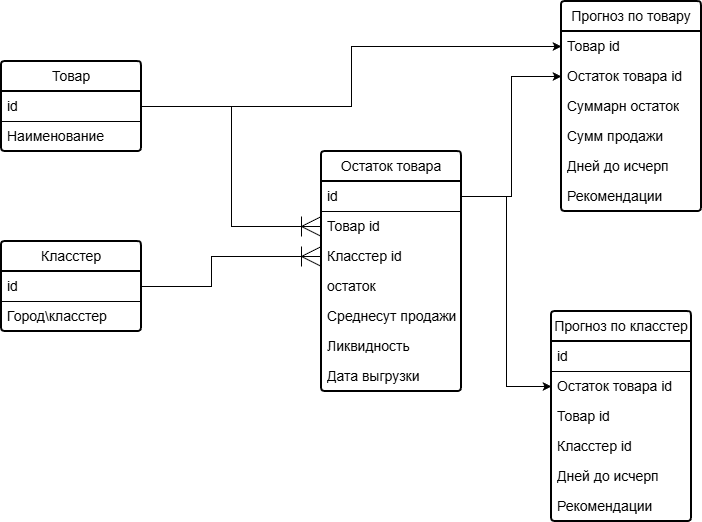

The diagram above was exported from draw.io. Its source (the exported page's mxGraphModel, read from the mxfile embedded in the PNG):
<mxGraphModel dx="1414" dy="818" grid="1" gridSize="10" guides="1" tooltips="1" connect="1" arrows="1" fold="1" page="1" pageScale="1" pageWidth="827" pageHeight="1169" math="0" shadow="0">
  <root>
    <mxCell id="0" />
    <mxCell id="1" parent="0" />
    <mxCell id="3GVQuG5l73wlJcWpitPQ-151" edge="1" parent="1" source="3GVQuG5l73wlJcWpitPQ-103" style="edgeStyle=orthogonalEdgeStyle;rounded=0;orthogonalLoop=1;jettySize=auto;html=1;entryX=0;entryY=0.5;entryDx=0;entryDy=0;fontFamily=Helvetica;fontSize=14;fontColor=default;fontStyle=0;horizontal=1;" target="3GVQuG5l73wlJcWpitPQ-129">
      <mxGeometry relative="1" as="geometry" />
    </mxCell>
    <mxCell id="3GVQuG5l73wlJcWpitPQ-103" parent="1" style="swimlane;fontStyle=0;childLayout=stackLayout;horizontal=1;startSize=30;horizontalStack=0;resizeParent=1;resizeParentMax=0;resizeLast=0;collapsible=1;marginBottom=0;whiteSpace=wrap;html=1;rounded=1;shadow=0;dashed=0;strokeColor=default;strokeWidth=2;align=center;verticalAlign=middle;arcSize=4;fontFamily=Helvetica;fontSize=14;fontColor=default;fillColor=default;" value="Товар" vertex="1">
      <mxGeometry height="90" width="140" x="100" y="110" as="geometry" />
    </mxCell>
    <mxCell id="3GVQuG5l73wlJcWpitPQ-104" parent="3GVQuG5l73wlJcWpitPQ-103" style="text;strokeColor=default;fillColor=none;align=left;verticalAlign=middle;spacingLeft=4;spacingRight=4;overflow=hidden;points=[[0,0.5],[1,0.5]];portConstraint=eastwest;rotatable=0;whiteSpace=wrap;html=1;fontFamily=Helvetica;fontSize=14;fontColor=default;fontStyle=0;horizontal=1;" value="id" vertex="1">
      <mxGeometry height="30" width="140" y="30" as="geometry" />
    </mxCell>
    <mxCell id="3GVQuG5l73wlJcWpitPQ-106" parent="3GVQuG5l73wlJcWpitPQ-103" style="text;strokeColor=none;fillColor=none;align=left;verticalAlign=middle;spacingLeft=4;spacingRight=4;overflow=hidden;points=[[0,0.5],[1,0.5]];portConstraint=eastwest;rotatable=0;whiteSpace=wrap;html=1;fontFamily=Helvetica;fontSize=14;fontColor=default;fontStyle=0;horizontal=1;" value="Наименование" vertex="1">
      <mxGeometry height="30" width="140" y="60" as="geometry" />
    </mxCell>
    <mxCell id="3GVQuG5l73wlJcWpitPQ-112" parent="1" style="swimlane;fontStyle=0;childLayout=stackLayout;horizontal=1;startSize=30;horizontalStack=0;resizeParent=1;resizeParentMax=0;resizeLast=0;collapsible=1;marginBottom=0;whiteSpace=wrap;html=1;rounded=1;shadow=0;dashed=0;strokeColor=default;strokeWidth=2;align=center;verticalAlign=middle;arcSize=4;fontFamily=Helvetica;fontSize=14;fontColor=default;fillColor=default;" value="Класстер" vertex="1">
      <mxGeometry height="90" width="140" x="100" y="290" as="geometry" />
    </mxCell>
    <mxCell id="3GVQuG5l73wlJcWpitPQ-113" parent="3GVQuG5l73wlJcWpitPQ-112" style="text;strokeColor=default;fillColor=none;align=left;verticalAlign=middle;spacingLeft=4;spacingRight=4;overflow=hidden;points=[[0,0.5],[1,0.5]];portConstraint=eastwest;rotatable=0;whiteSpace=wrap;html=1;fontFamily=Helvetica;fontSize=14;fontColor=default;fontStyle=0;horizontal=1;perimeterSpacing=0;strokeWidth=1;" value="&lt;div&gt;id&lt;/div&gt;" vertex="1">
      <mxGeometry height="30" width="140" y="30" as="geometry" />
    </mxCell>
    <mxCell id="3GVQuG5l73wlJcWpitPQ-114" parent="3GVQuG5l73wlJcWpitPQ-112" style="text;strokeColor=none;fillColor=none;align=left;verticalAlign=middle;spacingLeft=4;spacingRight=4;overflow=hidden;points=[[0,0.5],[1,0.5]];portConstraint=eastwest;rotatable=0;whiteSpace=wrap;html=1;fontFamily=Helvetica;fontSize=14;fontColor=default;fontStyle=0;horizontal=1;" value="Город\класстер" vertex="1">
      <mxGeometry height="30" width="140" y="60" as="geometry" />
    </mxCell>
    <mxCell id="3GVQuG5l73wlJcWpitPQ-115" parent="1" style="swimlane;fontStyle=0;childLayout=stackLayout;horizontal=1;startSize=30;horizontalStack=0;resizeParent=1;resizeParentMax=0;resizeLast=0;collapsible=1;marginBottom=0;whiteSpace=wrap;html=1;rounded=1;shadow=0;dashed=0;strokeColor=default;strokeWidth=2;align=center;verticalAlign=middle;arcSize=4;fontFamily=Helvetica;fontSize=14;fontColor=default;fillColor=default;" value="Остаток товара" vertex="1">
      <mxGeometry height="240" width="140" x="420" y="200" as="geometry" />
    </mxCell>
    <mxCell id="3GVQuG5l73wlJcWpitPQ-117" parent="3GVQuG5l73wlJcWpitPQ-115" style="text;strokeColor=default;fillColor=none;align=left;verticalAlign=middle;spacingLeft=4;spacingRight=4;overflow=hidden;points=[[0,0.5],[1,0.5]];portConstraint=eastwest;rotatable=0;whiteSpace=wrap;html=1;fontFamily=Helvetica;fontSize=14;fontColor=default;fontStyle=0;horizontal=1;" value="id" vertex="1">
      <mxGeometry height="30" width="140" y="30" as="geometry" />
    </mxCell>
    <mxCell id="3GVQuG5l73wlJcWpitPQ-116" parent="3GVQuG5l73wlJcWpitPQ-115" style="text;strokeColor=none;fillColor=none;align=left;verticalAlign=middle;spacingLeft=4;spacingRight=4;overflow=hidden;points=[[0,0.5],[1,0.5]];portConstraint=eastwest;rotatable=0;whiteSpace=wrap;html=1;fontFamily=Helvetica;fontSize=14;fontColor=default;fontStyle=0;horizontal=1;" value="Товар id" vertex="1">
      <mxGeometry height="30" width="140" y="60" as="geometry" />
    </mxCell>
    <mxCell id="3GVQuG5l73wlJcWpitPQ-119" parent="3GVQuG5l73wlJcWpitPQ-115" style="text;strokeColor=none;fillColor=none;align=left;verticalAlign=middle;spacingLeft=4;spacingRight=4;overflow=hidden;points=[[0,0.5],[1,0.5]];portConstraint=eastwest;rotatable=0;whiteSpace=wrap;html=1;fontFamily=Helvetica;fontSize=14;fontColor=default;fontStyle=0;horizontal=1;" value="Класстер id" vertex="1">
      <mxGeometry height="30" width="140" y="90" as="geometry" />
    </mxCell>
    <mxCell id="3GVQuG5l73wlJcWpitPQ-118" parent="3GVQuG5l73wlJcWpitPQ-115" style="text;strokeColor=none;fillColor=none;align=left;verticalAlign=middle;spacingLeft=4;spacingRight=4;overflow=hidden;points=[[0,0.5],[1,0.5]];portConstraint=eastwest;rotatable=0;whiteSpace=wrap;html=1;fontFamily=Helvetica;fontSize=14;fontColor=default;fontStyle=0;horizontal=1;" value="остаток" vertex="1">
      <mxGeometry height="30" width="140" y="120" as="geometry" />
    </mxCell>
    <mxCell id="3GVQuG5l73wlJcWpitPQ-120" parent="3GVQuG5l73wlJcWpitPQ-115" style="text;strokeColor=none;fillColor=none;align=left;verticalAlign=middle;spacingLeft=4;spacingRight=4;overflow=hidden;points=[[0,0.5],[1,0.5]];portConstraint=eastwest;rotatable=0;whiteSpace=wrap;html=1;fontFamily=Helvetica;fontSize=14;fontColor=default;fontStyle=0;horizontal=1;" value="Среднесут продажи" vertex="1">
      <mxGeometry height="30" width="140" y="150" as="geometry" />
    </mxCell>
    <mxCell id="3GVQuG5l73wlJcWpitPQ-121" parent="3GVQuG5l73wlJcWpitPQ-115" style="text;strokeColor=none;fillColor=none;align=left;verticalAlign=middle;spacingLeft=4;spacingRight=4;overflow=hidden;points=[[0,0.5],[1,0.5]];portConstraint=eastwest;rotatable=0;whiteSpace=wrap;html=1;fontFamily=Helvetica;fontSize=14;fontColor=default;fontStyle=0;horizontal=1;" value="Ликвидность" vertex="1">
      <mxGeometry height="30" width="140" y="180" as="geometry" />
    </mxCell>
    <mxCell id="3GVQuG5l73wlJcWpitPQ-122" parent="3GVQuG5l73wlJcWpitPQ-115" style="text;strokeColor=none;fillColor=none;align=left;verticalAlign=middle;spacingLeft=4;spacingRight=4;overflow=hidden;points=[[0,0.5],[1,0.5]];portConstraint=eastwest;rotatable=0;whiteSpace=wrap;html=1;fontFamily=Helvetica;fontSize=14;fontColor=default;fontStyle=0;horizontal=1;" value="Дата выгрузки" vertex="1">
      <mxGeometry height="30" width="140" y="210" as="geometry" />
    </mxCell>
    <mxCell id="3GVQuG5l73wlJcWpitPQ-127" parent="1" style="swimlane;fontStyle=0;childLayout=stackLayout;horizontal=1;startSize=30;horizontalStack=0;resizeParent=1;resizeParentMax=0;resizeLast=0;collapsible=1;marginBottom=0;whiteSpace=wrap;html=1;rounded=1;shadow=0;dashed=0;strokeColor=default;strokeWidth=2;align=center;verticalAlign=middle;arcSize=4;fontFamily=Helvetica;fontSize=14;fontColor=default;fillColor=default;" value="Прогноз по товару" vertex="1">
      <mxGeometry height="210" width="140" x="660" y="50" as="geometry" />
    </mxCell>
    <mxCell id="3GVQuG5l73wlJcWpitPQ-129" parent="3GVQuG5l73wlJcWpitPQ-127" style="text;strokeColor=none;fillColor=none;align=left;verticalAlign=middle;spacingLeft=4;spacingRight=4;overflow=hidden;points=[[0,0.5],[1,0.5]];portConstraint=eastwest;rotatable=0;whiteSpace=wrap;html=1;fontFamily=Helvetica;fontSize=14;fontColor=default;fontStyle=0;horizontal=1;" value="Товар id" vertex="1">
      <mxGeometry height="30" width="140" y="30" as="geometry" />
    </mxCell>
    <mxCell id="3GVQuG5l73wlJcWpitPQ-149" parent="3GVQuG5l73wlJcWpitPQ-127" style="text;strokeColor=none;fillColor=none;align=left;verticalAlign=middle;spacingLeft=4;spacingRight=4;overflow=hidden;points=[[0,0.5],[1,0.5]];portConstraint=eastwest;rotatable=0;whiteSpace=wrap;html=1;fontFamily=Helvetica;fontSize=14;fontColor=default;fontStyle=0;horizontal=1;" value="Остаток товара id" vertex="1">
      <mxGeometry height="30" width="140" y="60" as="geometry" />
    </mxCell>
    <mxCell id="3GVQuG5l73wlJcWpitPQ-132" parent="3GVQuG5l73wlJcWpitPQ-127" style="text;strokeColor=none;fillColor=none;align=left;verticalAlign=middle;spacingLeft=4;spacingRight=4;overflow=hidden;points=[[0,0.5],[1,0.5]];portConstraint=eastwest;rotatable=0;whiteSpace=wrap;html=1;fontFamily=Helvetica;fontSize=14;fontColor=default;fontStyle=0;horizontal=1;" value="Суммарн остаток" vertex="1">
      <mxGeometry height="30" width="140" y="90" as="geometry" />
    </mxCell>
    <mxCell id="3GVQuG5l73wlJcWpitPQ-133" parent="3GVQuG5l73wlJcWpitPQ-127" style="text;strokeColor=none;fillColor=none;align=left;verticalAlign=middle;spacingLeft=4;spacingRight=4;overflow=hidden;points=[[0,0.5],[1,0.5]];portConstraint=eastwest;rotatable=0;whiteSpace=wrap;html=1;fontFamily=Helvetica;fontSize=14;fontColor=default;fontStyle=0;horizontal=1;" value="Сумм продажи" vertex="1">
      <mxGeometry height="30" width="140" y="120" as="geometry" />
    </mxCell>
    <mxCell id="3GVQuG5l73wlJcWpitPQ-134" parent="3GVQuG5l73wlJcWpitPQ-127" style="text;strokeColor=none;fillColor=none;align=left;verticalAlign=middle;spacingLeft=4;spacingRight=4;overflow=hidden;points=[[0,0.5],[1,0.5]];portConstraint=eastwest;rotatable=0;whiteSpace=wrap;html=1;fontFamily=Helvetica;fontSize=14;fontColor=default;fontStyle=0;horizontal=1;" value="Дней до исчерп" vertex="1">
      <mxGeometry height="30" width="140" y="150" as="geometry" />
    </mxCell>
    <mxCell id="3GVQuG5l73wlJcWpitPQ-135" parent="3GVQuG5l73wlJcWpitPQ-127" style="text;strokeColor=none;fillColor=none;align=left;verticalAlign=middle;spacingLeft=4;spacingRight=4;overflow=hidden;points=[[0,0.5],[1,0.5]];portConstraint=eastwest;rotatable=0;whiteSpace=wrap;html=1;fontFamily=Helvetica;fontSize=14;fontColor=default;fontStyle=0;horizontal=1;" value="Рекомендации" vertex="1">
      <mxGeometry height="30" width="140" y="180" as="geometry" />
    </mxCell>
    <mxCell id="3GVQuG5l73wlJcWpitPQ-136" parent="1" style="swimlane;fontStyle=0;childLayout=stackLayout;horizontal=1;startSize=30;horizontalStack=0;resizeParent=1;resizeParentMax=0;resizeLast=0;collapsible=1;marginBottom=0;whiteSpace=wrap;html=1;rounded=1;shadow=0;dashed=0;strokeColor=default;strokeWidth=2;align=center;verticalAlign=middle;arcSize=4;fontFamily=Helvetica;fontSize=14;fontColor=default;fillColor=default;" value="Прогноз по класстер" vertex="1">
      <mxGeometry height="210" width="140" x="650" y="360" as="geometry" />
    </mxCell>
    <mxCell id="3GVQuG5l73wlJcWpitPQ-138" parent="3GVQuG5l73wlJcWpitPQ-136" style="text;strokeColor=default;fillColor=none;align=left;verticalAlign=middle;spacingLeft=4;spacingRight=4;overflow=hidden;points=[[0,0.5],[1,0.5]];portConstraint=eastwest;rotatable=0;whiteSpace=wrap;html=1;fontFamily=Helvetica;fontSize=14;fontColor=default;fontStyle=0;horizontal=1;" value="id" vertex="1">
      <mxGeometry height="30" width="140" y="30" as="geometry" />
    </mxCell>
    <mxCell id="3GVQuG5l73wlJcWpitPQ-142" parent="3GVQuG5l73wlJcWpitPQ-136" style="text;strokeColor=none;fillColor=none;align=left;verticalAlign=middle;spacingLeft=4;spacingRight=4;overflow=hidden;points=[[0,0.5],[1,0.5]];portConstraint=eastwest;rotatable=0;whiteSpace=wrap;html=1;fontFamily=Helvetica;fontSize=14;fontColor=default;fontStyle=0;horizontal=1;" value="Остаток товара id" vertex="1">
      <mxGeometry height="30" width="140" y="60" as="geometry" />
    </mxCell>
    <mxCell id="3GVQuG5l73wlJcWpitPQ-137" parent="3GVQuG5l73wlJcWpitPQ-136" style="text;strokeColor=none;fillColor=none;align=left;verticalAlign=middle;spacingLeft=4;spacingRight=4;overflow=hidden;points=[[0,0.5],[1,0.5]];portConstraint=eastwest;rotatable=0;whiteSpace=wrap;html=1;fontFamily=Helvetica;fontSize=14;fontColor=default;fontStyle=0;horizontal=1;" value="Товар id" vertex="1">
      <mxGeometry height="30" width="140" y="90" as="geometry" />
    </mxCell>
    <mxCell id="3GVQuG5l73wlJcWpitPQ-139" parent="3GVQuG5l73wlJcWpitPQ-136" style="text;strokeColor=none;fillColor=none;align=left;verticalAlign=middle;spacingLeft=4;spacingRight=4;overflow=hidden;points=[[0,0.5],[1,0.5]];portConstraint=eastwest;rotatable=0;whiteSpace=wrap;html=1;fontFamily=Helvetica;fontSize=14;fontColor=default;fontStyle=0;horizontal=1;" value="Класстер id" vertex="1">
      <mxGeometry height="30" width="140" y="120" as="geometry" />
    </mxCell>
    <mxCell id="3GVQuG5l73wlJcWpitPQ-140" parent="3GVQuG5l73wlJcWpitPQ-136" style="text;strokeColor=none;fillColor=none;align=left;verticalAlign=middle;spacingLeft=4;spacingRight=4;overflow=hidden;points=[[0,0.5],[1,0.5]];portConstraint=eastwest;rotatable=0;whiteSpace=wrap;html=1;fontFamily=Helvetica;fontSize=14;fontColor=default;fontStyle=0;horizontal=1;" value="Дней до исчерп" vertex="1">
      <mxGeometry height="30" width="140" y="150" as="geometry" />
    </mxCell>
    <mxCell id="3GVQuG5l73wlJcWpitPQ-141" parent="3GVQuG5l73wlJcWpitPQ-136" style="text;strokeColor=none;fillColor=none;align=left;verticalAlign=middle;spacingLeft=4;spacingRight=4;overflow=hidden;points=[[0,0.5],[1,0.5]];portConstraint=eastwest;rotatable=0;whiteSpace=wrap;html=1;fontFamily=Helvetica;fontSize=14;fontColor=default;fontStyle=0;horizontal=1;" value="Рекомендации" vertex="1">
      <mxGeometry height="30" width="140" y="180" as="geometry" />
    </mxCell>
    <mxCell id="3GVQuG5l73wlJcWpitPQ-145" edge="1" parent="1" source="3GVQuG5l73wlJcWpitPQ-104" style="edgeStyle=orthogonalEdgeStyle;rounded=0;orthogonalLoop=1;jettySize=auto;html=1;entryX=0;entryY=0.5;entryDx=0;entryDy=0;fontFamily=Helvetica;fontSize=14;fontColor=default;fontStyle=0;horizontal=1;endArrow=ERoneToMany;endFill=0;endSize=18;targetPerimeterSpacing=0;" target="3GVQuG5l73wlJcWpitPQ-116">
      <mxGeometry relative="1" as="geometry">
        <Array as="points">
          <mxPoint x="330" y="155" />
          <mxPoint x="330" y="275" />
        </Array>
      </mxGeometry>
    </mxCell>
    <mxCell id="3GVQuG5l73wlJcWpitPQ-146" edge="1" parent="1" source="3GVQuG5l73wlJcWpitPQ-113" style="edgeStyle=orthogonalEdgeStyle;rounded=0;orthogonalLoop=1;jettySize=auto;html=1;entryX=0;entryY=0.5;entryDx=0;entryDy=0;fontFamily=Helvetica;fontSize=14;fontColor=default;fontStyle=0;horizontal=1;endArrow=ERoneToMany;endFill=0;endSize=18;" target="3GVQuG5l73wlJcWpitPQ-119">
      <mxGeometry relative="1" as="geometry">
        <Array as="points">
          <mxPoint x="310" y="335" />
          <mxPoint x="310" y="305" />
        </Array>
      </mxGeometry>
    </mxCell>
    <mxCell id="3GVQuG5l73wlJcWpitPQ-148" edge="1" parent="1" source="3GVQuG5l73wlJcWpitPQ-117" style="edgeStyle=orthogonalEdgeStyle;rounded=0;orthogonalLoop=1;jettySize=auto;html=1;entryX=0;entryY=0.5;entryDx=0;entryDy=0;fontFamily=Helvetica;fontSize=14;fontColor=default;fontStyle=0;horizontal=1;" target="3GVQuG5l73wlJcWpitPQ-142">
      <mxGeometry relative="1" as="geometry" />
    </mxCell>
    <mxCell id="3GVQuG5l73wlJcWpitPQ-150" edge="1" parent="1" source="3GVQuG5l73wlJcWpitPQ-117" style="edgeStyle=orthogonalEdgeStyle;rounded=0;orthogonalLoop=1;jettySize=auto;html=1;entryX=0;entryY=0.5;entryDx=0;entryDy=0;fontFamily=Helvetica;fontSize=14;fontColor=default;fontStyle=0;horizontal=1;" target="3GVQuG5l73wlJcWpitPQ-149">
      <mxGeometry relative="1" as="geometry" />
    </mxCell>
  </root>
</mxGraphModel>